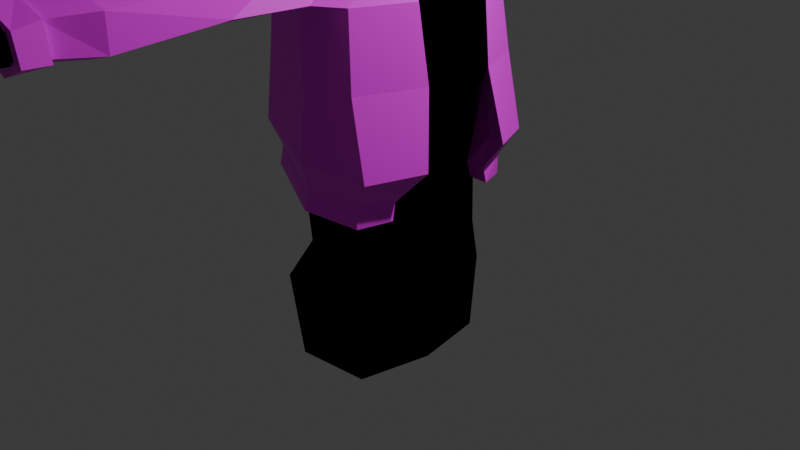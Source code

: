 # Source: Hana.blend  (saved by Blender 4.0.36; exported with 4.5.12 LTS)
import bpy
from mathutils import Matrix  # noqa: F401  (used for matrix-valued properties, if any)

bpy.ops.wm.read_factory_settings(use_empty=True)
scene = bpy.context.scene
scene.name = 'Scene'

# ---- collections
col_collection = bpy.data.collections.new('Collection'); scene.collection.children.link(col_collection)

# ---- images (referenced by path relative to the original .blend; pixels are not part of the script)
import os
ASSET_DIR = os.environ.get("B2B_ASSET_DIR", "")  # directory of the original .blend (textures are referenced by path, not embedded)
HERE = os.path.dirname(os.path.abspath(__file__))  # packed textures are extracted next to this script under _unpacked/

def load_image(name, relpath, width, height, colorspace="sRGB"):
    """Load a texture the original file referenced (path relative to the .blend, or extracted next to this script)."""
    p = next((c for c in (os.path.join(HERE, relpath), os.path.join(ASSET_DIR, relpath)) if relpath and os.path.exists(c)), "")
    if p:
        img = bpy.data.images.load(p, check_existing=True)
        img.name = name
    else:  # same state as the original file: an image datablock whose file is absent (Cycles renders it pink)
        img = bpy.data.images.new(name, width, height)
        img.source = "FILE"
        img.filepath = "//" + (relpath or name)
    img.colorspace_settings.name = colorspace
    return img
img_5_png = load_image('5.png', '5.png', 1024, 1024, 'sRGB')
img_girl_bridge_colors_png = load_image('girl_bridge_colors.png', 'girl_bridge_colors.png', 1024, 1024, 'sRGB')
img_girl_bridge_colors_png_001 = load_image('girl_bridge_colors.png.001', 'girl_bridge_colors.png', 1024, 1024, 'sRGB')

# ---- materials (node trees are filled in below, after node groups)
mat_skin = bpy.data.materials.new('Skin')
mat_skin.use_transparent_shadow = False
mat_cell_shade = bpy.data.materials.new('Cell Shade')
mat_cell_shade.use_backface_culling = True
mat_hair = bpy.data.materials.new('Hair')
mat_hair.use_transparent_shadow = False
mat_hair.diffuse_color = (0.01681, 0.009134, 0.008568, 1.0)
mat_hair.roughness = 1.0
mat_hair.specular_intensity = 0.0
mat_material_004 = bpy.data.materials.new('Material.004')
mat_material_004.use_transparent_shadow = False
mat_material_001 = bpy.data.materials.new('Material.001')
mat_material_001.alpha_threshold = 0.0
mat_material_001.use_transparent_shadow = False
mat_material_001.line_color = (0.0, 0.0, 0.0, 1.0)
mat_material_005 = bpy.data.materials.new('Material.005')
mat_material_005.alpha_threshold = 0.0
mat_material_005.use_transparent_shadow = False
mat_material_005.line_color = (0.0, 0.0, 0.0, 1.0)

# ---- material node trees
mat_skin.use_nodes = True; mat_skin.node_tree.nodes.clear()
_N = mat_skin.node_tree.nodes; _L = mat_skin.node_tree.links
n0 = _N.new('ShaderNodeOutputMaterial'); n0.name = 'Material Output'; n0.location = (300, 300)
n1 = _N.new('ShaderNodeShaderToRGB'); n1.name = 'Shader to RGB'; n1.location = (-226, 331)
n2 = _N.new('ShaderNodeBsdfDiffuse'); n2.name = 'Diffuse BSDF'; n2.location = (-423, 363)
n3 = _N.new('ShaderNodeValToRGB'); n3.name = 'Color Ramp'; n3.location = (-13, 360)
n3.color_ramp.interpolation = 'CONSTANT'
while len(n3.color_ramp.elements) > 1: n3.color_ramp.elements.remove(n3.color_ramp.elements[-1])
n3.color_ramp.elements[0].position = 0.0; n3.color_ramp.elements[0].color = (0.5328, 0.3638, 0.1776, 1.0)
_e = n3.color_ramp.elements.new(0.1864); _e.color = (0.7992, 0.5457, 0.2663, 1.0)
_L.new(n2.outputs[0], n1.inputs[0])
_L.new(n3.outputs[0], n0.inputs[0])
_L.new(n1.outputs[0], n3.inputs[0])
n0.is_active_output = True
mat_cell_shade.use_nodes = True; mat_cell_shade.node_tree.nodes.clear()
_N = mat_cell_shade.node_tree.nodes; _L = mat_cell_shade.node_tree.links
n0 = _N.new('ShaderNodeOutputMaterial'); n0.name = 'Material Output'; n0.location = (300, 300)
n0.target = 'CYCLES'
n1 = _N.new('ShaderNodeEmission'); n1.name = 'Emission'; n1.location = (10, 300)
n1.inputs[0].default_value = (0.0, 0.0, 0.0, 1.0)
n2 = _N.new('ShaderNodeOutputMaterial'); n2.name = 'Material Output.001'; n2.location = (0, 0)
n2.target = 'EEVEE'
n3 = _N.new('ShaderNodeMixShader'); n3.name = 'Mix Shader'; n3.location = (0, 0)
n3.label = 'Disable Shadow'
n3.hide = True
n4 = _N.new('ShaderNodeLightPath'); n4.name = 'Light Path'; n4.location = (0, 0)
n4.hide = True
n5 = _N.new('ShaderNodeBsdfTransparent'); n5.name = 'Transparent BSDF'; n5.location = (0, 0)
n5.hide = True
_L.new(n1.outputs[0], n0.inputs[0])
_L.new(n1.outputs[0], n3.inputs[1])
_L.new(n3.outputs[0], n2.inputs[0])
_L.new(n4.outputs[1], n3.inputs[0])
_L.new(n5.outputs[0], n3.inputs[2])
n0.is_active_output = True
mat_hair.use_nodes = True; mat_hair.node_tree.nodes.clear()
_N = mat_hair.node_tree.nodes; _L = mat_hair.node_tree.links
n0 = _N.new('ShaderNodeOutputMaterial'); n0.name = 'Material Output.001'; n0.location = (108, 269)
n1 = _N.new('ShaderNodeShaderToRGB'); n1.name = 'Shader to RGB'; n1.location = (-418, 300)
n2 = _N.new('ShaderNodeBsdfDiffuse'); n2.name = 'Diffuse BSDF'; n2.location = (-615, 332)
n3 = _N.new('ShaderNodeValToRGB'); n3.name = 'Color Ramp'; n3.location = (-205, 329)
n3.color_ramp.interpolation = 'CONSTANT'
while len(n3.color_ramp.elements) > 1: n3.color_ramp.elements.remove(n3.color_ramp.elements[-1])
n3.color_ramp.elements[0].position = 0.0; n3.color_ramp.elements[0].color = (0.01121, 0.006089, 0.005712, 1.0)
_e = n3.color_ramp.elements.new(0.2091); _e.color = (0.01681, 0.009134, 0.008568, 1.0)
_L.new(n2.outputs[0], n1.inputs[0])
_L.new(n3.outputs[0], n0.inputs[0])
_L.new(n1.outputs[0], n3.inputs[0])
n0.is_active_output = True
mat_material_004.use_nodes = True; mat_material_004.node_tree.nodes.clear()
_N = mat_material_004.node_tree.nodes; _L = mat_material_004.node_tree.links
n0 = _N.new('ShaderNodeBsdfPrincipled'); n0.name = 'Principled BSDF'; n0.location = (10, 300)
n0.inputs[3].default_value = 1.45
n1 = _N.new('ShaderNodeOutputMaterial'); n1.name = 'Material Output'; n1.location = (300, 300)
n2 = _N.new('ShaderNodeTexImage'); n2.name = 'Image Texture'; n2.location = (-180, 280)
n2.image = img_5_png
n2.projection = 'BOX'
n2.interpolation = 'Closest'
_L.new(n0.outputs[0], n1.inputs[0])
_L.new(n2.outputs[0], n0.inputs[0])
n1.is_active_output = True
mat_material_001.use_nodes = True; mat_material_001.node_tree.nodes.clear()
_N = mat_material_001.node_tree.nodes; _L = mat_material_001.node_tree.links
n0 = _N.new('ShaderNodeOutputMaterial'); n0.name = 'Material Output'; n0.location = (300, 300)
n1 = _N.new('ShaderNodeBsdfPrincipled'); n1.name = 'Principled BSDF'; n1.location = (10, 300)
n1.distribution = 'GGX'
n1.subsurface_method = 'BURLEY'
n1.inputs[2].default_value = 0.4
n1.inputs[3].default_value = 1.45
n1.inputs[27].default_value = (0.0, 0.0, 0.0, 1.0)
n1.inputs[28].default_value = 1.0
n2 = _N.new('ShaderNodeTexImage'); n2.name = 'Image Texture'; n2.location = (303, 65)
n2.image = img_girl_bridge_colors_png
_L.new(n2.outputs[0], n0.inputs[0])
n0.is_active_output = True
mat_material_005.use_nodes = True; mat_material_005.node_tree.nodes.clear()
_N = mat_material_005.node_tree.nodes; _L = mat_material_005.node_tree.links
n0 = _N.new('ShaderNodeOutputMaterial'); n0.name = 'Material Output'; n0.location = (300, 300)
n1 = _N.new('ShaderNodeBsdfPrincipled'); n1.name = 'Principled BSDF'; n1.location = (10, 300)
n1.distribution = 'GGX'
n1.subsurface_method = 'BURLEY'
n1.inputs[2].default_value = 0.4
n1.inputs[3].default_value = 1.45
n1.inputs[27].default_value = (0.0, 0.0, 0.0, 1.0)
n1.inputs[28].default_value = 1.0
n2 = _N.new('ShaderNodeTexImage'); n2.name = 'Image Texture'; n2.location = (303, 65)
n2.image = img_girl_bridge_colors_png_001
_L.new(n2.outputs[0], n0.inputs[0])
n0.is_active_output = True

# ---- world
world_world = bpy.data.worlds.new('World'); scene.world = world_world
world_world.use_nodes = True; world_world.node_tree.nodes.clear()
_N = world_world.node_tree.nodes; _L = world_world.node_tree.links
n0 = _N.new('ShaderNodeOutputWorld'); n0.name = 'World Output'; n0.location = (300, 300)
n1 = _N.new('ShaderNodeBackground'); n1.name = 'Background'; n1.location = (10, 300)
n1.inputs[0].default_value = (0.05088, 0.05088, 0.05088, 1.0)
_L.new(n1.outputs[0], n0.inputs[0])
n0.is_active_output = True
world_world.color = (0.05088, 0.05088, 0.05088)
world_world.use_sun_shadow = False
world_world.sun_shadow_jitter_overblur = 0.0

# ---- cameras
cam_camera = bpy.data.cameras.new('Camera')
cam_camera.clip_end = 100.0
cam_camera.ortho_scale = 7.314

# ---- lights
light_light = bpy.data.lights.new('Light', 'POINT')
light_light.transmission_factor = 0.0
light_light.use_soft_falloff = False
light_light.energy = 1000.0
light_light.shadow_soft_size = 0.1
light_light.shadow_maximum_resolution = 0.006
light_light.use_absolute_resolution = True

# ---- meshes
me_cube = bpy.data.meshes.new('Cube')
me_cube.from_pydata([(0.2642, -0.7652, 1.24), (0.3204, -0.8327, -0.6071), (-0.504, -0.8656, 1.191), (-0.6512, -0.9254, -0.5586), (-0.7149, 2.65e-05, -0.8056), (0.369, 2.65e-05, 1.205), (-0.4729, -0.007738, 1.156), (0.4252, 2.65e-05, -1.0), (0.5055, -0.9221, 1.719), (-0.6603, -0.8823, 1.83), (0.4227, 2.65e-05, 1.719), (-0.5843, 2.65e-05, 1.83), (0.03299, -0.8038, 2.729), (-0.5493, -0.8838, 2.911), (0.1126, 2.653e-05, 2.729), (-0.5493, 2.65e-05, 2.911), (-0.5493, 2.65e-05, -1.44), (-0.504, -0.8838, -1.44), (0.2874, -0.7911, -1.44), (0.4354, 2.65e-05, -1.44), (-0.4243, -0.7898, -0.1243), (0.3647, -0.6971, -0.1243), (0.4695, 2.65e-05, -0.1243), (-0.3932, 2.65e-05, -0.1243), (0.312, -0.3633, 1.224), (0.5196, -0.4738, 1.708), (0.1126, -0.3828, 2.729), (0.3981, -0.8768, 2.359), (-0.5873, -0.8831, 2.359), (-0.5493, 2.65e-05, 2.359), (0.3568, 2.65e-05, 2.359), (0.4052, -0.4283, 2.353), (-0.3621, -2.895, 2.503), (-0.3621, -2.91, 2.769), (-0.3621, -0.91, 2.416), (-0.3621, -1.004, 2.832), (0.07833, -2.895, 2.503), (0.07833, -2.91, 2.769), (0.07833, -0.91, 2.416), (0.04059, -1.064, 2.733), (-0.1419, -0.698, 2.624), (-0.1418, -3.083, 2.624), (-0.3108, -4.722, 2.522), (-0.3108, -4.722, 2.736), (-0.3379, -2.979, 2.497), (-0.3379, -2.979, 2.761), (0.02476, -4.722, 2.522), (0.02476, -4.722, 2.736), (0.05186, -2.979, 2.497), (0.05186, -2.979, 2.761), (-0.3447, -3.185, 2.45), (-0.3447, -3.185, 2.808), (0.0586, -3.185, 2.45), (0.0586, -3.185, 2.808), (-0.5493, -0.3376, 2.911), (-0.402, 0.227, 3.213), (-0.4838, 0.3211, 2.806), (-0.402, -0.09672, 3.213), (-0.4838, -0.3277, 2.806), (-0.04865, -0.2255, 2.706), (-0.04897, -0.161, 3.213), (-0.04865, 0.2189, 2.706), (-0.04897, 0.1544, 3.213)], [], [(6, 2, 9, 11), (21, 0, 2, 20), (3, 4, 16, 17), (22, 5, 24, 0, 21), (20, 2, 6, 23), (28, 27, 12, 13), (0, 24, 25, 8), (5, 6, 11, 10), (2, 0, 8, 9), (61, 62, 60, 59), (30, 29, 15, 14), (27, 31, 26, 12), (29, 28, 13, 54, 15), (16, 19, 18, 17), (4, 7, 19, 16), (7, 1, 18, 19), (1, 3, 17, 18), (7, 22, 21, 1), (1, 21, 20, 3), (26, 31, 30, 14), (25, 24, 5, 10), (31, 25, 10, 30), (11, 9, 28, 29), (8, 25, 31, 27), (10, 11, 29, 30), (9, 8, 27, 28), (4, 3, 20, 23), (32, 33, 35, 34), (34, 40, 38), (38, 39, 37, 36), (38, 40, 39), (34, 38, 36, 32), (39, 35, 33, 37), (41, 36, 37), (32, 36, 41), (37, 33, 41), (35, 40, 34), (33, 32, 41), (39, 40, 35), (50, 51, 45, 44), (44, 45, 49, 48), (52, 53, 47, 46), (46, 47, 43, 42), (50, 52, 46, 42), (53, 51, 43, 47), (49, 45, 51, 53), (44, 48, 52, 50), (48, 49, 53, 52), (42, 43, 51, 50), (59, 60, 57, 58), (26, 54, 13, 12), (56, 55, 62, 61), (58, 57, 55, 56), (54, 26, 14, 15), (56, 61, 59, 58), (62, 55, 57, 60)])
_uv = me_cube.uv_layers.new(name='UVMap')
_uv.uv.foreach_set('vector', [0.625, 0.125, 0.625, 0.0, 0.625, 0.0, 0.625, 0.125, 0.5, 0.75, 0.625, 0.75, 0.625, 1.0, 0.5, 1.0, 0.375, 0.0, 0.375, 0.125, 0.375, 0.125, 0.375, 0.0, 0.5, 0.625, 0.625, 0.625, 0.625, 0.693, 0.625, 0.75, 0.5, 0.75, 0.5, 0.0, 0.625, 0.0, 0.625, 0.125, 0.5, 0.125, 0.625, 1.0, 0.625, 0.75, 0.625, 0.75, 0.625, 1.0, 0.625, 0.75, 0.625, 0.693, 0.625, 0.6835, 0.625, 0.75, 0.0, 0.0, 0.0, 0.0, 0.0, 0.0, 0.0, 0.0, 0.625, 1.0, 0.625, 0.75, 0.625, 0.75, 0.625, 1.0, 0.375, 0.0, 0.625, 0.0, 0.625, 0.25, 0.375, 0.25, 0.0, 0.0, 0.0, 0.0, 0.0, 0.0, 0.0, 0.0, 0.625, 0.75, 0.625, 0.6841, 0.625, 0.6848, 0.625, 0.75, 0.625, 0.125, 0.625, 0.0, 0.625, 0.0, 0.625, 0.06828, 0.625, 0.125, 0.125, 0.625, 0.375, 0.625, 0.375, 0.75, 0.125, 0.75, 0.0, 0.0, 0.0, 0.0, 0.0, 0.0, 0.0, 0.0, 0.375, 0.625, 0.375, 0.75, 0.375, 0.75, 0.375, 0.625, 0.375, 0.75, 0.375, 1.0, 0.375, 1.0, 0.375, 0.75, 0.375, 0.625, 0.5, 0.625, 0.5, 0.75, 0.375, 0.75, 0.375, 0.75, 0.5, 0.75, 0.5, 1.0, 0.375, 1.0, 0.625, 0.6848, 0.625, 0.6841, 0.625, 0.625, 0.625, 0.625, 0.625, 0.6835, 0.625, 0.693, 0.625, 0.625, 0.625, 0.625, 0.625, 0.6841, 0.625, 0.6835, 0.625, 0.625, 0.625, 0.625, 0.625, 0.125, 0.625, 0.0, 0.625, 0.0, 0.625, 0.125, 0.625, 0.75, 0.625, 0.6835, 0.625, 0.6841, 0.625, 0.75, 0.0, 0.0, 0.0, 0.0, 0.0, 0.0, 0.0, 0.0, 0.625, 1.0, 0.625, 0.75, 0.625, 0.75, 0.625, 1.0, 0.375, 0.125, 0.375, 1.0, 0.5, 0.0, 0.5, 0.125, 0.375, 0.0, 0.625, 0.0, 0.625, 0.25, 0.375, 0.25, 0.125, 0.5, 0.5, 0.5, 0.375, 0.5, 0.375, 0.5, 0.625, 0.5, 0.625, 0.75, 0.375, 0.75, 0.375, 0.5, 0.5, 0.5, 0.625, 0.5, 0.125, 0.5, 0.375, 0.5, 0.375, 0.75, 0.125, 0.75, 0.625, 0.5, 0.875, 0.5, 0.875, 0.75, 0.625, 0.75, 0.4999, 0.75, 0.375, 0.75, 0.625, 0.75, 0.125, 0.75, 0.375, 0.75, 0.4999, 0.75, 0.625, 0.75, 0.875, 0.75, 0.4999, 0.75, 0.875, 0.5, 0.5, 0.5, 0.125, 0.5, 0.875, 0.75, 0.125, 0.75, 0.4999, 0.75, 0.625, 0.5, 0.5, 0.5, 0.875, 0.5, 0.375, 0.2205, 0.625, 0.2205, 0.625, 0.25, 0.375, 0.25, 0.375, 0.25, 0.625, 0.25, 0.625, 0.5, 0.375, 0.5, 0.375, 0.5295, 0.625, 0.5295, 0.625, 0.75, 0.375, 0.75, 0.375, 0.75, 0.625, 0.75, 0.625, 1.0, 0.375, 1.0, 0.125, 0.5295, 0.375, 0.5295, 0.375, 0.75, 0.125, 0.75, 0.625, 0.5295, 0.875, 0.5295, 0.875, 0.75, 0.625, 0.75, 0.625, 0.5, 0.875, 0.5, 0.875, 0.5295, 0.625, 0.5295, 0.125, 0.5, 0.375, 0.5, 0.375, 0.5295, 0.125, 0.5295, 0.375, 0.5, 0.625, 0.5, 0.625, 0.5295, 0.375, 0.5295, 0.375, 0.0, 0.625, 0.0, 0.625, 0.2205, 0.375, 0.2205, 0.375, 0.25, 0.625, 0.25, 0.625, 0.5, 0.375, 0.5, 0.625, 0.6848, 0.875, 0.6817, 0.875, 0.75, 0.625, 0.75, 0.375, 0.5, 0.625, 0.5, 0.625, 0.75, 0.375, 0.75, 0.375, 0.75, 0.625, 0.75, 0.625, 1.0, 0.375, 1.0, 0.875, 0.6817, 0.625, 0.6848, 0.625, 0.625, 0.0, 0.0, 0.125, 0.5, 0.375, 0.5, 0.375, 0.75, 0.125, 0.75, 0.625, 0.5, 0.875, 0.5, 0.875, 0.75, 0.625, 0.75])
me_cube.materials.append(mat_skin)
me_cube.materials.append(mat_cell_shade)
me_cube.use_mirror_vertex_groups = False
me_cube.update()
me_cube_003 = bpy.data.meshes.new('Cube.003')
me_cube_003.from_pydata([(-0.773, -0.5067, 4.024), (-0.7075, -0.4684, 4.155), (0.4584, -0.5067, 4.024), (0.4089, -0.4179, 4.155), (-0.773, 6.556e-05, 4.016), (-0.5961, 6.556e-05, 4.202), (0.4584, 6.556e-05, 4.016), (0.4089, 6.556e-05, 4.202), (-0.7428, -0.0002151, 2.524), (0.4089, -0.3524, 4.212), (-0.5961, -0.3524, 4.212), (0.4584, -0.213, 3.993), (-0.2737, -0.5067, 3.827), (-0.1191, -0.4684, 4.155), (-0.01894, 6.556e-05, 4.202), (-0.01894, 6.556e-05, 4.016), (-0.01894, -0.3524, 4.207), (-0.01894, -0.3547, 3.993), (0.09765, -0.5067, 4.024), (0.09765, 6.556e-05, 4.202), (0.09765, -0.3524, 4.212), (0.09765, -0.4179, 4.155), (0.09765, 6.556e-05, 4.016), (0.09765, -0.213, 3.993), (0.3144, -0.5067, 4.024), (0.3144, 6.556e-05, 4.202), (0.3144, -0.3524, 4.212), (0.3144, -0.4179, 4.155), (0.3144, 6.556e-05, 4.016), (0.3144, -0.213, 3.993), (-0.1191, 6.556e-05, 4.016), (-0.1191, -0.3547, 3.993), (-0.1191, -0.5067, 4.024), (-0.1191, 6.556e-05, 4.202), (-0.1191, -0.3524, 4.197), (0.2935, -0.48, 3.744), (0.4603, -0.5264, 3.672), (0.5178, -0.3791, 3.682), (0.351, -0.3327, 3.754), (0.3315, -0.2787, 3.246), (0.2558, -0.3943, 3.299), (0.3803, -0.4397, 3.322), (0.4847, -0.3664, 3.269), (-0.5961, -0.03233, 4.212), (0.4584, -0.03233, 4.024), (-0.357, -0.001749, 2.668), (0.4089, -0.03233, 4.212), (-0.01894, -0.03233, 4.024), (-0.01894, -0.03233, 4.212), (0.09765, -0.03233, 4.212), (0.09765, -0.03233, 4.024), (0.3144, -0.03233, 4.212), (0.3144, -0.03233, 4.024), (-0.1191, -0.03233, 4.024), (-0.1191, -0.03233, 4.212), (0.3488, -0.3645, 3.013), (0.2664, -0.4397, 3.055), (0.3647, -0.4633, 3.073), (0.4471, -0.4215, 3.031), (0.3235, -0.4921, 3.778), (0.1857, -0.3794, 3.778), (0.08862, -0.5084, 3.809), (0.2264, -0.6211, 3.809), (0.3025, -0.5107, 3.576), (0.1719, -0.4173, 3.576), (0.07983, -0.5243, 3.606), (0.2105, -0.6177, 3.606), (0.2327, -0.4711, 3.399), (0.09586, -0.4913, 3.399), (0.1158, -0.6033, 3.43), (0.2526, -0.5831, 3.43), (0.2372, -0.4968, 3.246), (0.1004, -0.517, 3.246), (0.1203, -0.6289, 3.276), (0.2571, -0.6087, 3.276), (-0.4525, -0.4684, 4.155), (-0.4525, 6.556e-05, 4.016), (-0.4525, -0.213, 3.993), (-0.4525, 6.556e-05, 4.202), (-0.4525, -0.3524, 4.212), (-0.4525, -0.03233, 4.024), (-0.4525, -0.03233, 4.212), (-0.09315, -0.5388, 2.49), (-0.6858, -0.5085, 2.539), (-0.8416, -0.5078, 3.325), (-0.5134, -0.5078, 3.52), (-0.4525, -0.001028, 3.316), (-0.1191, -0.5418, 3.802), (0.09765, -0.5418, 3.802), (0.09765, -0.304, 3.771), (-0.1191, -0.304, 3.771), (-0.1068, -0.5131, 3.646), (0.1089, -0.4965, 3.633), (0.08532, -0.2606, 3.593), (-0.1304, -0.2771, 3.606), (-0.08991, -0.5092, 3.438), (0.07392, -0.4967, 3.425), (0.056, -0.3175, 3.385), (-0.1078, -0.33, 3.398), (0.2636, -0.4768, 3.029), (0.1416, -0.464, 2.955), (0.1006, -0.5621, 3.017), (0.2226, -0.575, 3.091), (0.2275, -0.562, 2.85), (0.1963, -0.5587, 2.831), (0.1858, -0.5839, 2.847), (0.217, -0.5871, 2.866), (0.3467, -0.4224, 2.928), (0.2946, -0.4699, 2.955), (0.3568, -0.4849, 2.966), (0.4089, -0.4585, 2.94), (0.3461, -0.4329, 2.829), (0.3197, -0.4569, 2.842), (0.3511, -0.4645, 2.848), (0.3775, -0.4511, 2.835), (-0.08626, -0.4755, 3.196), (0.06912, -0.5234, 3.183), (0.09459, -0.42, 3.143), (-0.06079, -0.3721, 3.156), (0.03323, -0.5018, 3.004), (0.02976, -0.4199, 2.986), (-0.05656, -0.4277, 2.932), (-0.05308, -0.5096, 2.95), (0.07777, -0.4931, 2.869), (0.07591, -0.4495, 2.851), (0.02996, -0.4536, 2.797), (0.03182, -0.4972, 2.815), (-0.09522, -0.4282, 3.77), (-0.2266, -0.3856, 3.77), (-0.3019, -0.473, 3.801), (-0.1705, -0.5156, 3.801), (-0.1482, -0.4628, 3.558), (-0.2545, -0.4717, 3.602), (-0.2484, -0.5408, 3.603), (-0.1108, -0.5107, 3.56), (-0.2106, -0.3672, 3.493), (-0.2642, -0.4698, 3.456), (-0.1754, -0.5634, 3.461), (-0.08785, -0.4609, 3.498), (-0.1763, -0.3896, 3.328), (-0.2278, -0.45, 3.306), (-0.1556, -0.5051, 3.31), (-0.104, -0.4447, 3.331), (-0.07281, -0.5162, 3.104), (-0.08292, -0.4938, 3.097), (-0.1108, -0.5033, 3.098), (-0.1007, -0.5256, 3.105), (-0.8249, -0.08463, 4.03), (-0.8954, -0.08463, 4.221), (-0.8249, 0.07942, 4.03), (-0.8954, 0.07942, 4.221), (-0.7731, -0.08463, 3.993), (-0.6742, -0.08463, 4.166), (-0.7731, 0.07942, 3.993), (-0.6742, 0.07942, 4.166), (-0.9501, 0.1243, 3.881), (-0.9501, -0.1295, 3.881), (-1.104, -0.1295, 4.149), (-1.104, 0.1243, 4.149), (-1.049, 0.1021, 3.773), (-1.049, -0.1073, 3.773), (-1.277, -0.1073, 3.743), (-1.277, 0.1021, 3.743), (-1.057, 0.06625, 3.449), (-1.057, -0.07146, 3.449), (-1.207, -0.07146, 3.429), (-1.207, 0.06625, 3.429), (-1.089, 0.02726, 3.336), (-1.089, -0.03248, 3.336), (-1.154, -0.03248, 3.328), (-1.154, 0.02726, 3.328)], [(76, 4)], [(11, 9, 3, 2), (12, 75, 1, 0), (24, 29, 38, 35), (79, 10, 1, 75), (81, 43, 10, 79), (52, 44, 11, 29), (44, 46, 9, 11), (80, 47, 17, 77), (54, 48, 16, 34), (34, 16, 13), (77, 17, 12), (32, 13, 12), (24, 27, 21, 18), (26, 20, 21, 27), (51, 49, 20, 26), (53, 50, 23, 31), (23, 18, 88, 89), (46, 51, 26, 9), (9, 26, 27, 3), (2, 3, 27, 24), (50, 52, 29, 23), (24, 18, 61, 62), (31, 32, 130, 127), (47, 53, 31, 17), (18, 21, 13, 32), (20, 34, 13, 21), (49, 54, 34, 20), (35, 38, 42, 39), (2, 24, 35, 36), (11, 2, 36, 37), (29, 11, 37, 38), (39, 42, 58, 55), (37, 36, 40, 41), (38, 37, 41, 42), (36, 35, 39, 40), (19, 33, 54, 49), (15, 30, 53, 47), (22, 28, 52, 50), (7, 25, 51, 46), (30, 22, 50, 53), (25, 19, 49, 51), (33, 14, 48, 54), (76, 15, 47, 80), (6, 7, 46, 44), (28, 6, 44, 52), (78, 5, 43, 81), (57, 56, 108, 109), (41, 40, 56, 57), (42, 41, 57, 58), (40, 39, 55, 56), (60, 59, 63, 64), (23, 29, 59, 60), (18, 23, 60, 61), (29, 24, 62, 59), (66, 65, 69, 70), (59, 62, 66, 63), (61, 60, 64, 65), (62, 61, 65, 66), (68, 67, 71, 72), (64, 63, 67, 68), (63, 66, 70, 67), (65, 64, 68, 69), (74, 73, 101, 102), (67, 70, 74, 71), (69, 68, 72, 73), (70, 69, 73, 74), (14, 78, 81, 48), (48, 81, 79, 16), (16, 79, 75, 13), (12, 13, 75), (0, 1, 10, 43, 5, 4), (85, 84, 83, 82), (45, 82, 83, 8), (86, 85, 82, 45), (76, 12, 85, 86), (12, 0, 84, 85), (89, 88, 92, 93), (32, 31, 90, 87), (31, 23, 89, 90), (18, 32, 87, 88), (94, 93, 97, 98), (90, 89, 93, 94), (88, 87, 91, 92), (87, 90, 94, 91), (95, 98, 118, 115), (92, 91, 95, 96), (91, 94, 98, 95), (93, 92, 96, 97), (102, 101, 105, 106), (72, 71, 99, 100), (71, 74, 102, 99), (73, 72, 100, 101), (104, 103, 106, 105), (100, 99, 103, 104), (99, 102, 106, 103), (101, 100, 104, 105), (109, 108, 112, 113), (58, 57, 109, 110), (56, 55, 107, 108), (55, 58, 110, 107), (114, 113, 112, 111), (110, 109, 113, 114), (108, 107, 111, 112), (107, 110, 114, 111), (115, 118, 122, 119), (97, 96, 116, 117), (98, 97, 117, 118), (96, 95, 115, 116), (122, 121, 125, 126), (117, 116, 120, 121), (118, 117, 121, 122), (116, 115, 119, 120), (126, 125, 124, 123), (120, 119, 123, 124), (119, 122, 126, 123), (121, 120, 124, 125), (127, 130, 134, 131), (12, 17, 128, 129), (17, 31, 127, 128), (32, 12, 129, 130), (134, 133, 137, 138), (129, 128, 132, 133), (130, 129, 133, 134), (128, 127, 131, 132), (135, 138, 142, 139), (132, 131, 135, 136), (131, 134, 138, 135), (133, 132, 136, 137), (141, 140, 144, 145), (137, 136, 140, 141), (138, 137, 141, 142), (136, 135, 139, 140), (144, 143, 146, 145), (142, 141, 145, 146), (140, 139, 143, 144), (139, 142, 146, 143), (148, 150, 158, 157), (149, 150, 154, 153), (153, 154, 152, 151), (151, 152, 148, 147), (149, 153, 151, 147), (154, 150, 148, 152), (158, 155, 159, 162), (149, 147, 156, 155), (150, 149, 155, 158), (147, 148, 157, 156), (161, 162, 166, 165), (156, 157, 161, 160), (157, 158, 162, 161), (155, 156, 160, 159), (164, 165, 169, 168), (159, 160, 164, 163), (162, 159, 163, 166), (160, 161, 165, 164), (168, 169, 170, 167), (165, 166, 170, 169), (163, 164, 168, 167), (166, 163, 167, 170), (4, 8, 83, 84, 0)])
_uv = me_cube_003.uv_layers.new(name='UVMap')
_uv.uv.foreach_set('vector', [0.375, 0.7143, 0.625, 0.7143, 0.625, 0.75, 0.375, 0.75, 0.375, 0.9375, 0.625, 0.9375, 0.625, 1.0, 0.375, 1.0, 0.3438, 0.75, 0.3438, 0.7143, 0.3438, 0.7143, 0.3438, 0.75, 0.8125, 0.7143, 0.875, 0.7143, 0.875, 0.75, 0.8125, 0.75, 0.8125, 0.6307, 0.875, 0.6307, 0.875, 0.7143, 0.8125, 0.7143, 0.3438, 0.6307, 0.375, 0.6307, 0.375, 0.7143, 0.3438, 0.7143, 0.375, 0.6307, 0.625, 0.6307, 0.625, 0.7143, 0.375, 0.7143, 0.1875, 0.6307, 0.25, 0.6307, 0.25, 0.7143, 0.1875, 0.7143, 0.7188, 0.6307, 0.75, 0.6307, 0.75, 0.7143, 0.7188, 0.7143, 0.7188, 0.7143, 0.75, 0.7143, 0.7188, 0.75, 0.1875, 0.7143, 0.25, 0.7143, 0.1875, 0.75, 0.375, 0.8438, 0.625, 0.875, 0.375, 0.875, 0.375, 0.7812, 0.625, 0.7812, 0.625, 0.8125, 0.375, 0.8125, 0.6562, 0.7143, 0.6875, 0.7143, 0.6875, 0.75, 0.6562, 0.75, 0.6562, 0.6307, 0.6875, 0.6307, 0.6875, 0.7143, 0.6562, 0.7143, 0.2812, 0.6307, 0.3125, 0.6307, 0.3125, 0.7143, 0.2812, 0.7143, 0.3125, 0.7143, 0.3125, 0.75, 0.3125, 0.75, 0.3125, 0.7143, 0.625, 0.6307, 0.6562, 0.6307, 0.6562, 0.7143, 0.625, 0.7143, 0.625, 0.7143, 0.6562, 0.7143, 0.6562, 0.75, 0.625, 0.75, 0.375, 0.75, 0.625, 0.75, 0.625, 0.7812, 0.375, 0.7812, 0.3125, 0.6307, 0.3438, 0.6307, 0.3438, 0.7143, 0.3125, 0.7143, 0.375, 0.7812, 0.375, 0.8125, 0.375, 0.8125, 0.375, 0.7812, 0.2812, 0.7143, 0.2812, 0.75, 0.2812, 0.75, 0.2812, 0.7143, 0.25, 0.6307, 0.2812, 0.6307, 0.2812, 0.7143, 0.25, 0.7143, 0.375, 0.8125, 0.625, 0.8125, 0.625, 0.8438, 0.375, 0.8438, 0.6875, 0.7143, 0.7188, 0.7143, 0.7188, 0.75, 0.6875, 0.75, 0.6875, 0.6307, 0.7188, 0.6307, 0.7188, 0.7143, 0.6875, 0.7143, 0.3438, 0.75, 0.3438, 0.7143, 0.3438, 0.7143, 0.3438, 0.75, 0.375, 0.75, 0.375, 0.7812, 0.375, 0.7812, 0.375, 0.75, 0.375, 0.7143, 0.375, 0.75, 0.375, 0.75, 0.375, 0.7143, 0.3438, 0.7143, 0.375, 0.7143, 0.375, 0.7143, 0.3438, 0.7143, 0.3438, 0.75, 0.3438, 0.7143, 0.3438, 0.7143, 0.3438, 0.75, 0.375, 0.7143, 0.375, 0.75, 0.375, 0.75, 0.375, 0.7143, 0.3438, 0.7143, 0.375, 0.7143, 0.375, 0.7143, 0.3438, 0.7143, 0.375, 0.75, 0.375, 0.7812, 0.375, 0.7812, 0.375, 0.75, 0.6875, 0.625, 0.7188, 0.625, 0.7188, 0.6307, 0.6875, 0.6307, 0.25, 0.625, 0.2812, 0.625, 0.2812, 0.6307, 0.25, 0.6307, 0.3125, 0.625, 0.3438, 0.625, 0.3438, 0.6307, 0.3125, 0.6307, 0.625, 0.625, 0.6562, 0.625, 0.6562, 0.6307, 0.625, 0.6307, 0.2812, 0.625, 0.3125, 0.625, 0.3125, 0.6307, 0.2812, 0.6307, 0.6562, 0.625, 0.6875, 0.625, 0.6875, 0.6307, 0.6562, 0.6307, 0.7188, 0.625, 0.75, 0.625, 0.75, 0.6307, 0.7188, 0.6307, 0.1875, 0.625, 0.25, 0.625, 0.25, 0.6307, 0.1875, 0.6307, 0.375, 0.625, 0.625, 0.625, 0.625, 0.6307, 0.375, 0.6307, 0.3438, 0.625, 0.375, 0.625, 0.375, 0.6307, 0.3438, 0.6307, 0.8125, 0.625, 0.875, 0.625, 0.875, 0.6307, 0.8125, 0.6307, 0.375, 0.7143, 0.375, 0.75, 0.375, 0.75, 0.375, 0.7143, 0.375, 0.7143, 0.375, 0.75, 0.375, 0.75, 0.375, 0.7143, 0.3438, 0.7143, 0.375, 0.7143, 0.375, 0.7143, 0.3438, 0.7143, 0.375, 0.75, 0.375, 0.7812, 0.375, 0.7812, 0.375, 0.75, 0.3125, 0.7143, 0.3438, 0.7143, 0.3438, 0.7143, 0.3125, 0.7143, 0.3125, 0.7143, 0.3438, 0.7143, 0.3438, 0.7143, 0.3125, 0.7143, 0.3125, 0.75, 0.3125, 0.7143, 0.3125, 0.7143, 0.3125, 0.75, 0.3438, 0.7143, 0.3438, 0.75, 0.3438, 0.75, 0.3438, 0.7143, 0.375, 0.7812, 0.375, 0.8125, 0.375, 0.8125, 0.375, 0.7812, 0.3438, 0.7143, 0.3438, 0.75, 0.3438, 0.75, 0.3438, 0.7143, 0.3125, 0.75, 0.3125, 0.7143, 0.3125, 0.7143, 0.3125, 0.75, 0.375, 0.7812, 0.375, 0.8125, 0.375, 0.8125, 0.375, 0.7812, 0.3125, 0.7143, 0.3438, 0.7143, 0.3438, 0.7143, 0.3125, 0.7143, 0.3125, 0.7143, 0.3438, 0.7143, 0.3438, 0.7143, 0.3125, 0.7143, 0.3438, 0.7143, 0.3438, 0.75, 0.3438, 0.75, 0.3438, 0.7143, 0.3125, 0.75, 0.3125, 0.7143, 0.3125, 0.7143, 0.3125, 0.75, 0.375, 0.7812, 0.375, 0.8125, 0.375, 0.8125, 0.375, 0.7812, 0.3438, 0.7143, 0.3438, 0.75, 0.3438, 0.75, 0.3438, 0.7143, 0.3125, 0.75, 0.3125, 0.7143, 0.3125, 0.7143, 0.3125, 0.75, 0.375, 0.7812, 0.375, 0.8125, 0.375, 0.8125, 0.375, 0.7812, 0.75, 0.625, 0.8125, 0.625, 0.8125, 0.6307, 0.75, 0.6307, 0.75, 0.6307, 0.8125, 0.6307, 0.8125, 0.7143, 0.75, 0.7143, 0.75, 0.7143, 0.8125, 0.7143, 0.8125, 0.75, 0.75, 0.75, 0.375, 0.875, 0.625, 0.875, 0.625, 0.9375, 0.375, 1.0, 0.875, 0.75, 0.875, 0.7143, 0.875, 0.6307, 0.875, 0.625, 0.0, 0.0, 0.375, 0.9375, 0.375, 1.0, 0.375, 1.0, 0.375, 0.9375, 0.0, 0.0, 0.375, 0.9375, 0.375, 1.0, 0.0, 0.0, 0.0, 0.0, 0.0, 0.0, 0.0, 0.0, 0.0, 0.0, 0.0, 0.0, 0.0, 0.0, 0.0, 0.0, 0.0, 0.0, 0.375, 0.9375, 0.375, 1.0, 0.375, 1.0, 0.375, 0.9375, 0.3125, 0.7143, 0.3125, 0.75, 0.3125, 0.75, 0.3125, 0.7143, 0.2812, 0.75, 0.2812, 0.7143, 0.2812, 0.7143, 0.2812, 0.75, 0.2812, 0.7143, 0.3125, 0.7143, 0.3125, 0.7143, 0.2812, 0.7143, 0.375, 0.8125, 0.375, 0.8438, 0.375, 0.8438, 0.375, 0.8125, 0.2812, 0.7143, 0.3125, 0.7143, 0.3125, 0.7143, 0.2812, 0.7143, 0.2812, 0.7143, 0.3125, 0.7143, 0.3125, 0.7143, 0.2812, 0.7143, 0.375, 0.8125, 0.375, 0.8438, 0.375, 0.8438, 0.375, 0.8125, 0.2812, 0.75, 0.2812, 0.7143, 0.2812, 0.7143, 0.2812, 0.75, 0.2812, 0.75, 0.2812, 0.7143, 0.2812, 0.7143, 0.2812, 0.75, 0.375, 0.8125, 0.375, 0.8438, 0.375, 0.8438, 0.375, 0.8125, 0.2812, 0.75, 0.2812, 0.7143, 0.2812, 0.7143, 0.2812, 0.75, 0.3125, 0.7143, 0.3125, 0.75, 0.3125, 0.75, 0.3125, 0.7143, 0.375, 0.7812, 0.375, 0.8125, 0.375, 0.8125, 0.375, 0.7812, 0.3125, 0.7143, 0.3438, 0.7143, 0.3438, 0.7143, 0.3125, 0.7143, 0.3438, 0.7143, 0.3438, 0.75, 0.3438, 0.75, 0.3438, 0.7143, 0.3125, 0.75, 0.3125, 0.7143, 0.3125, 0.7143, 0.3125, 0.75, 0.3125, 0.7143, 0.3438, 0.7143, 0.3438, 0.75, 0.3125, 0.75, 0.3125, 0.7143, 0.3438, 0.7143, 0.3438, 0.7143, 0.3125, 0.7143, 0.3438, 0.7143, 0.3438, 0.75, 0.3438, 0.75, 0.3438, 0.7143, 0.3125, 0.75, 0.3125, 0.7143, 0.3125, 0.7143, 0.3125, 0.75, 0.375, 0.7143, 0.375, 0.75, 0.375, 0.75, 0.375, 0.7143, 0.3438, 0.7143, 0.375, 0.7143, 0.375, 0.7143, 0.3438, 0.7143, 0.375, 0.75, 0.375, 0.7812, 0.375, 0.7812, 0.375, 0.75, 0.3438, 0.75, 0.3438, 0.7143, 0.3438, 0.7143, 0.3438, 0.75, 0.3438, 0.7143, 0.375, 0.7143, 0.375, 0.75, 0.3438, 0.75, 0.3438, 0.7143, 0.375, 0.7143, 0.375, 0.7143, 0.3438, 0.7143, 0.375, 0.75, 0.375, 0.7812, 0.375, 0.7812, 0.375, 0.75, 0.3438, 0.75, 0.3438, 0.7143, 0.3438, 0.7143, 0.3438, 0.75, 0.2812, 0.75, 0.2812, 0.7143, 0.2812, 0.7143, 0.2812, 0.75, 0.3125, 0.7143, 0.3125, 0.75, 0.3125, 0.75, 0.3125, 0.7143, 0.2812, 0.7143, 0.3125, 0.7143, 0.3125, 0.7143, 0.2812, 0.7143, 0.375, 0.8125, 0.375, 0.8438, 0.375, 0.8438, 0.375, 0.8125, 0.2812, 0.7143, 0.3125, 0.7143, 0.3125, 0.7143, 0.2812, 0.7143, 0.3125, 0.7143, 0.3125, 0.75, 0.3125, 0.75, 0.3125, 0.7143, 0.2812, 0.7143, 0.3125, 0.7143, 0.3125, 0.7143, 0.2812, 0.7143, 0.375, 0.8125, 0.375, 0.8438, 0.375, 0.8438, 0.375, 0.8125, 0.2812, 0.7143, 0.3125, 0.7143, 0.3125, 0.75, 0.2812, 0.75, 0.375, 0.8125, 0.375, 0.8438, 0.375, 0.8438, 0.375, 0.8125, 0.2812, 0.75, 0.2812, 0.7143, 0.2812, 0.7143, 0.2812, 0.75, 0.3125, 0.7143, 0.3125, 0.75, 0.3125, 0.75, 0.3125, 0.7143, 0.2812, 0.7143, 0.2812, 0.75, 0.2812, 0.75, 0.2812, 0.7143, 0.25, 0.75, 0.25, 0.7143, 0.25, 0.7143, 0.25, 0.75, 0.25, 0.7143, 0.2812, 0.7143, 0.2812, 0.7143, 0.25, 0.7143, 0.375, 0.8438, 0.375, 0.875, 0.375, 0.875, 0.375, 0.8438, 0.375, 0.8438, 0.375, 0.875, 0.375, 0.875, 0.375, 0.8438, 0.25, 0.75, 0.25, 0.7143, 0.25, 0.7143, 0.25, 0.75, 0.375, 0.8438, 0.375, 0.875, 0.375, 0.875, 0.375, 0.8438, 0.25, 0.7143, 0.2812, 0.7143, 0.2812, 0.7143, 0.25, 0.7143, 0.2812, 0.7143, 0.2812, 0.75, 0.2812, 0.75, 0.2812, 0.7143, 0.25, 0.7143, 0.2812, 0.7143, 0.2812, 0.7143, 0.25, 0.7143, 0.2812, 0.7143, 0.2812, 0.75, 0.2812, 0.75, 0.2812, 0.7143, 0.25, 0.75, 0.25, 0.7143, 0.25, 0.7143, 0.25, 0.75, 0.25, 0.75, 0.25, 0.7143, 0.25, 0.7143, 0.25, 0.75, 0.25, 0.75, 0.25, 0.7143, 0.25, 0.7143, 0.25, 0.75, 0.375, 0.8438, 0.375, 0.875, 0.375, 0.875, 0.375, 0.8438, 0.25, 0.7143, 0.2812, 0.7143, 0.2812, 0.7143, 0.25, 0.7143, 0.25, 0.7143, 0.2812, 0.7143, 0.2812, 0.75, 0.25, 0.75, 0.375, 0.8438, 0.375, 0.875, 0.375, 0.875, 0.375, 0.8438, 0.25, 0.7143, 0.2812, 0.7143, 0.2812, 0.7143, 0.25, 0.7143, 0.2812, 0.7143, 0.2812, 0.75, 0.2812, 0.75, 0.2812, 0.7143, 0.875, 0.75, 0.875, 0.5, 0.875, 0.5, 0.875, 0.75, 0.375, 0.25, 0.625, 0.25, 0.625, 0.5, 0.375, 0.5, 0.375, 0.5, 0.625, 0.5, 0.625, 0.75, 0.375, 0.75, 0.375, 0.75, 0.625, 0.75, 0.625, 1.0, 0.375, 1.0, 0.125, 0.5, 0.375, 0.5, 0.375, 0.75, 0.125, 0.75, 0.625, 0.5, 0.875, 0.5, 0.875, 0.75, 0.625, 0.75, 0.625, 0.25, 0.375, 0.25, 0.375, 0.25, 0.625, 0.25, 0.125, 0.5, 0.125, 0.75, 0.125, 0.75, 0.125, 0.5, 0.625, 0.25, 0.375, 0.25, 0.375, 0.25, 0.625, 0.25, 0.375, 1.0, 0.625, 1.0, 0.625, 1.0, 0.375, 1.0, 0.875, 0.75, 0.875, 0.5, 0.875, 0.5, 0.875, 0.75, 0.375, 1.0, 0.625, 1.0, 0.625, 1.0, 0.375, 1.0, 0.875, 0.75, 0.875, 0.5, 0.875, 0.5, 0.875, 0.75, 0.125, 0.5, 0.125, 0.75, 0.125, 0.75, 0.125, 0.5, 0.375, 1.0, 0.625, 1.0, 0.625, 1.0, 0.375, 1.0, 0.125, 0.5, 0.125, 0.75, 0.125, 0.75, 0.125, 0.5, 0.625, 0.25, 0.375, 0.25, 0.375, 0.25, 0.625, 0.25, 0.375, 1.0, 0.625, 1.0, 0.625, 1.0, 0.375, 1.0, 0.375, 0.0, 0.625, 0.0, 0.625, 0.25, 0.375, 0.25, 0.875, 0.75, 0.875, 0.5, 0.875, 0.5, 0.875, 0.75, 0.125, 0.5, 0.125, 0.75, 0.125, 0.75, 0.125, 0.5, 0.625, 0.25, 0.375, 0.25, 0.375, 0.25, 0.625, 0.25, 0.0, 0.0, 0.0, 0.0, 0.375, 1.0, 0.375, 1.0, 0.375, 1.0])
me_cube_003.materials.append(mat_hair)
me_cube_003.materials.append(mat_cell_shade)
me_cube_003.use_mirror_vertex_groups = False
me_cube_003.update()
me_cube_004 = bpy.data.meshes.new('Cube.004')
me_cube_004.from_pydata([(-0.6906, -0.3471, 3.131), (-0.02425, -0.3757, 3.979), (0.04209, -0.3179, 3.131), (0.176, -0.3757, 4.029), (-0.6906, 0.0, 3.098), (0.3086, 0.0, 3.026), (0.2472, 0.0, 4.106), (-0.6906, -0.1152, 3.098), (0.2472, -0.2355, 4.075), (0.2427, -0.1639, 3.046), (-0.4822, -0.425, 3.602), (0.2339, -0.4, 3.602), (0.4132, 0.0, 3.468), (0.3175, -0.105, 3.468), (-0.2389, -0.425, 3.854), (0.2045, -0.425, 3.854), (0.2503, 0.0, 3.71), (0.2268, -0.1951, 3.706), (0.1392, -0.3684, 3.35), (0.3175, 0.0, 3.351), (0.3327, -0.1152, 3.35), (-0.63, -0.425, 3.35), (0.3435, -1.164e-10, 3.631), (0.3654, -0.05762, 3.468), (0.2999, -5.821e-11, 3.667), (0.3273, 0.0, 3.348)], [(25, 5), (19, 25)], [(17, 8, 3, 15), (15, 3, 1, 14), (7, 9, 2, 0), (4, 5, 9, 7), (16, 6, 8, 17), (19, 13, 20), (18, 11, 10, 21), (20, 13, 11, 18), (23, 24, 16, 13), (11, 15, 14, 10), (13, 17, 15, 11), (9, 20, 18, 2), (2, 18, 21, 0), (9, 5, 19, 20), (12, 22, 24, 23), (13, 16, 17), (13, 19, 12, 23)])
_uv = me_cube_004.uv_layers.new(name='UVMap')
_uv.uv.foreach_set('vector', [0.5625, 0.6875, 0.625, 0.6875, 0.625, 0.75, 0.5625, 0.75, 0.5625, 0.75, 0.625, 0.75, 0.625, 1.0, 0.5625, 1.0, 0.125, 0.6875, 0.375, 0.6875, 0.375, 0.75, 0.125, 0.75, 0.125, 0.625, 0.375, 0.625, 0.375, 0.6875, 0.125, 0.6875, 0.5625, 0.625, 0.625, 0.625, 0.625, 0.6875, 0.5625, 0.6875, 0.4375, 0.625, 0.5, 0.6875, 0.4375, 0.6875, 0.4375, 0.75, 0.5, 0.75, 0.5, 1.0, 0.4375, 1.0, 0.4375, 0.6875, 0.5, 0.6875, 0.5, 0.75, 0.4375, 0.75, 0.5, 0.6562, 0.5469, 0.625, 0.5625, 0.625, 0.5, 0.6875, 0.5, 0.75, 0.5625, 0.75, 0.5625, 1.0, 0.5, 1.0, 0.5, 0.6875, 0.5625, 0.6875, 0.5625, 0.75, 0.5, 0.75, 0.375, 0.6875, 0.4375, 0.6875, 0.4375, 0.75, 0.375, 0.75, 0.375, 0.75, 0.4375, 0.75, 0.4375, 1.0, 0.375, 1.0, 0.375, 0.6875, 0.375, 0.625, 0.4375, 0.625, 0.4375, 0.6875, 0.5, 0.625, 0.5312, 0.625, 0.5469, 0.625, 0.5, 0.6562, 0.5, 0.6875, 0.5625, 0.625, 0.5625, 0.6875, 0.5, 0.6875, 0.4375, 0.625, 0.5, 0.625, 0.5, 0.6562])
me_cube_004.materials.append(mat_skin)
me_cube_004.materials.append(mat_cell_shade)
me_cube_004.use_mirror_vertex_groups = False
me_cube_004.update()
me_cube_001 = bpy.data.meshes.new('Cube.001')
me_cube_001.from_pydata([(0.0, 0.3153, 1.552), (1.031, -0.6486, 0.8897), (0.657, -0.01773, 2.869), (0.9048, 0.8977, 1.078), (0.623, 0.5882, 2.983), (0.0, 1.047, 1.093), (0.0, 0.6331, 2.886), (0.4987, -0.911, 0.9368), (0.2665, -0.2496, 2.91), (1.208, 0.02543, 0.9563), (0.702, 0.3092, 2.948), (0.9919, 0.6047, 2.435), (0.9587, 0.7521, 1.619), (0.9523, -0.3861, 2.426), (1.014, -0.4766, 1.674), (0.4156, -0.688, 2.445), (0.3839, -0.7909, 1.695), (0.0, 0.705, 2.448), (0.0, 0.8098, 1.612), (1.08, 0.1319, 2.291), (1.12, 0.05505, 1.611), (1.267, -0.04314, 2.824), (1.15, 0.1188, 2.378), (1.942, 0.4532, 2.467), (1.967, 0.4532, 2.772), (1.985, 0.1677, 2.87), (1.967, -0.1178, 2.772), (1.942, -0.1178, 2.467), (1.925, 0.1043, 2.384), (3.532, 0.4518, 2.726), (3.556, 0.1845, 2.876), (3.558, -0.1107, 2.784), (3.531, -0.1085, 2.488), (3.504, 0.1769, 2.389), (3.507, 0.442, 2.534), (1.267, 0.5124, 2.843), (1.164, 0.5358, 2.453), (1.328, 0.234, 2.934), (1.179, -0.1603, 2.445), (3.504, 0.5397, 2.492), (3.538, 0.5507, 2.758), (3.564, 0.199, 2.918), (3.564, -0.1819, 2.804), (3.532, -0.1804, 2.464), (3.502, 0.19, 2.341), (3.758, 0.4757, 2.479), (3.79, 0.4711, 2.742), (3.825, 0.1591, 2.914), (3.815, -0.1995, 2.775), (3.784, -0.204, 2.486), (3.763, 0.15, 2.337), (0.9558, -0.448, 0.3632), (0.7973, 0.8797, 0.5745), (0.0, 1.02, 0.5716), (0.6343, -0.5906, 0.3974), (1.14, 0.07568, 0.4387), (0.7936, 0.8214, 0.7936), (0.0, 0.998, 0.7678), (0.5947, -0.5772, 0.5709), (0.9561, -0.4495, 0.5734), (1.107, 0.04859, 0.6492), (0.5263, -0.6987, 0.9375), (0.2973, -0.0254, 2.941), (0.7299, -0.3952, 2.413), (0.7152, -0.5066, 1.706), (3.77, 0.1483, 2.418), (3.786, -0.1075, 2.525), (3.808, -0.1042, 2.734), (3.815, 0.1548, 2.834), (3.789, 0.3867, 2.728), (3.766, 0.3835, 2.52), (0.6279, -0.3783, 0.3981), (0.5883, -0.3649, 0.5717), (0.9028, -0.2945, 0.3923), (0.7815, 0.7226, 0.5542), (0.0, 0.8311, 0.5489), (1.044, 0.1067, 0.4502), (0.8539, -0.1909, 1.648), (0.7152, 0.1248, 1.59), (3.084, 0.5496, 2.497), (3.115, 0.5181, 2.772), (3.132, 0.1452, 2.919), (3.119, -0.2406, 2.791), (3.087, -0.1845, 2.431), (3.07, 0.1978, 2.311)], [], [(17, 6, 4, 11), (10, 2, 21, 37), (13, 2, 8, 15), (4, 10, 37, 35), (12, 11, 19, 20), (3, 12, 20, 9), (14, 13, 15, 16), (1, 14, 16, 7), (20, 19, 13, 14), (9, 20, 14, 1), (18, 17, 11, 12), (13, 19, 22, 38), (2, 13, 38, 21), (19, 11, 36, 22), (11, 4, 35, 36), (27, 26, 21, 38), (25, 24, 35, 37), (28, 27, 38, 22), (24, 23, 36, 35), (26, 25, 37, 21), (23, 28, 22, 36), (5, 18, 12, 3), (32, 33, 44, 43), (34, 29, 40, 39), (31, 32, 43, 42), (40, 41, 47, 46), (43, 44, 50, 49), (41, 42, 48, 47), (39, 40, 46, 45), (44, 39, 45, 50), (42, 43, 49, 48), (58, 7, 61, 72), (29, 30, 41, 40), (33, 34, 39, 44), (30, 31, 42, 41), (16, 15, 63, 64), (57, 56, 52, 53), (59, 58, 54, 51), (56, 60, 55, 52), (60, 59, 51, 55), (9, 1, 59, 60), (3, 9, 60, 56), (1, 7, 58, 59), (5, 3, 56, 57), (54, 58, 72, 71), (45, 46, 69, 70), (7, 16, 64, 61), (47, 48, 67, 68), (49, 50, 65, 66), (46, 47, 68, 69), (48, 49, 66, 67), (50, 45, 70, 65), (15, 8, 62, 63), (55, 51, 73, 76), (51, 54, 71, 73), (53, 52, 74, 75), (52, 55, 76, 74), (75, 74, 0), (76, 73, 77, 78), (74, 76, 78, 0), (73, 71, 64, 77), (64, 72, 61), (34, 79, 80, 29), (29, 80, 81, 30), (30, 81, 82, 31), (31, 82, 83, 32), (32, 83, 84, 33), (33, 84, 79, 34), (6, 62, 8, 2, 10, 4), (27, 83, 82, 26), (28, 84, 83, 27), (26, 82, 81, 25), (25, 81, 80, 24), (24, 80, 79, 23), (23, 79, 84, 28)])
_uv = me_cube_001.uv_layers.new(name='UVMap')
_uv.uv.foreach_set('vector', [0.8477, 0.9005, 0.8477, 0.9348, 0.8477, 0.9322, 0.8477, 0.8994, 0.8477, 0.9396, 0.8477, 0.9334, 0.8477, 0.9235, 0.8477, 0.9313, 0.8477, 0.8987, 0.8477, 0.9334, 0.8477, 0.9337, 0.8477, 0.8988, 0.8477, 0.9322, 0.8477, 0.9396, 0.8477, 0.9313, 0.8477, 0.9235, 0.8477, 0.8386, 0.8477, 0.8901, 0.8477, 0.881, 0.8477, 0.8381, 0.8477, 0.8048, 0.8477, 0.8386, 0.8477, 0.8381, 0.8477, 0.7996, 0.8477, 0.8421, 0.8477, 0.8896, 0.8477, 0.8896, 0.8477, 0.8434, 0.8477, 0.794, 0.8477, 0.8421, 0.8477, 0.8434, 0.8477, 0.7928, 0.8477, 0.8381, 0.8477, 0.881, 0.8477, 0.8896, 0.8477, 0.8421, 0.8477, 0.7996, 0.8477, 0.8381, 0.8477, 0.8421, 0.8477, 0.794, 0.8477, 0.8349, 0.8477, 0.9005, 0.8477, 0.8994, 0.8477, 0.8354, 0.8477, 0.8987, 0.8477, 0.8881, 0.8477, 0.8921, 0.8477, 0.8968, 0.8477, 0.9334, 0.8477, 0.8987, 0.8477, 0.8968, 0.8477, 0.9235, 0.8477, 0.8881, 0.8477, 0.8994, 0.8477, 0.8974, 0.8477, 0.8921, 0.8477, 0.8994, 0.8477, 0.9322, 0.8477, 0.9235, 0.8477, 0.8974, 0.8477, 0.8918, 0.8477, 0.9059, 0.8477, 0.9235, 0.8477, 0.8968, 0.8477, 0.91, 0.8477, 0.9059, 0.8477, 0.9235, 0.8477, 0.9313, 0.8477, 0.8884, 0.8477, 0.8918, 0.8477, 0.8968, 0.8477, 0.8921, 0.8477, 0.9059, 0.8477, 0.8918, 0.8477, 0.8974, 0.8477, 0.9235, 0.8477, 0.9059, 0.8477, 0.91, 0.8477, 0.9313, 0.8477, 0.9235, 0.8477, 0.8918, 0.8477, 0.8884, 0.8477, 0.8921, 0.8477, 0.8974, 0.8477, 0.7942, 0.8477, 0.8349, 0.8477, 0.8354, 0.8477, 0.7934, 0.2161, 0.7648, 0.2161, 0.763, 0.2161, 0.7627, 0.2161, 0.7652, 0.2161, 0.7612, 0.2161, 0.7612, 0.2161, 0.7602, 0.2161, 0.7602, 0.2161, 0.7648, 0.2161, 0.7648, 0.2161, 0.7652, 0.2161, 0.7652, 0.8077, 0.9758, 0.8077, 0.9805, 0.8077, 0.9503, 0.8077, 0.9471, 0.8077, 0.9852, 0.8077, 0.9805, 0.8077, 0.9503, 0.8077, 0.9558, 0.8077, 0.9805, 0.8077, 0.9852, 0.8077, 0.9558, 0.8077, 0.9503, 0.8077, 0.9758, 0.8077, 0.9758, 0.8077, 0.9471, 0.8077, 0.9471, 0.8077, 0.9805, 0.8077, 0.9758, 0.8077, 0.9471, 0.8077, 0.9503, 0.8077, 0.9852, 0.8077, 0.9852, 0.8077, 0.9558, 0.8077, 0.9558, 0.8953, 0.7338, 0.8953, 0.7413, 0.8953, 0.7413, 0.8953, 0.7338, 0.2161, 0.7612, 0.2161, 0.763, 0.2161, 0.7627, 0.2161, 0.7602, 0.2161, 0.763, 0.2161, 0.7612, 0.2161, 0.7602, 0.2161, 0.7627, 0.2161, 0.763, 0.2161, 0.7648, 0.2161, 0.7652, 0.2161, 0.7627, 0.8953, 0.7583, 0.8953, 0.7742, 0.8953, 0.7735, 0.8953, 0.7585, 0.8262, 0.9665, 0.8262, 0.9677, 0.8262, 0.954, 0.8262, 0.9541, 0.8262, 0.9552, 0.8262, 0.9521, 0.8262, 0.9416, 0.8262, 0.9421, 0.8262, 0.9677, 0.8262, 0.9612, 0.8262, 0.9483, 0.8262, 0.954, 0.8262, 0.9612, 0.8262, 0.9552, 0.8262, 0.9421, 0.8262, 0.9483, 0.8477, 0.787, 0.8477, 0.78, 0.8477, 0.7547, 0.8477, 0.7621, 0.8477, 0.7934, 0.8477, 0.787, 0.8477, 0.7621, 0.8477, 0.7702, 0.8477, 0.78, 0.8477, 0.7786, 0.8477, 0.7508, 0.8477, 0.7547, 0.8477, 0.7942, 0.8477, 0.7934, 0.8477, 0.7702, 0.8477, 0.7687, 0.8262, 0.9416, 0.8262, 0.9521, 0.8262, 0.9521, 0.8262, 0.9416, 0.8077, 0.9471, 0.8077, 0.9471, 0.8077, 0.9471, 0.8077, 0.9471, 0.8953, 0.7413, 0.8953, 0.7583, 0.8953, 0.7585, 0.8953, 0.7413, 0.8077, 0.9503, 0.8077, 0.9558, 0.8077, 0.9558, 0.8077, 0.9503, 0.8077, 0.9558, 0.8077, 0.9503, 0.8077, 0.9503, 0.8077, 0.9558, 0.8077, 0.9471, 0.8077, 0.9503, 0.8077, 0.9503, 0.8077, 0.9471, 0.8077, 0.9558, 0.8077, 0.9558, 0.8077, 0.9558, 0.8077, 0.9558, 0.8077, 0.9503, 0.8077, 0.9471, 0.8077, 0.9471, 0.8077, 0.9503, 0.8953, 0.7742, 0.8953, 0.7841, 0.8953, 0.7847, 0.8953, 0.7735, 0.8247, 0.8724, 0.8247, 0.8661, 0.8247, 0.8661, 0.8247, 0.8724, 0.8247, 0.8661, 0.8247, 0.8656, 0.8247, 0.8656, 0.8247, 0.8661, 0.8247, 0.8782, 0.8247, 0.8781, 0.8247, 0.8781, 0.8247, 0.8782, 0.8247, 0.8781, 0.8247, 0.8724, 0.8247, 0.8724, 0.8247, 0.8781, 0.8953, 0.734, 0.8953, 0.734, 0.8953, 0.7553, 0.8953, 0.7325, 0.8953, 0.7309, 0.8953, 0.7573, 0.8953, 0.7561, 0.8953, 0.734, 0.8953, 0.7325, 0.8953, 0.7561, 0.8953, 0.7553, 0.8953, 0.7309, 0.8953, 0.7303, 0.8953, 0.7585, 0.8953, 0.7573, 0.8953, 0.7585, 0.8953, 0.7338, 0.8953, 0.7413, 0.8477, 0.777, 0.8477, 0.7938, 0.8477, 0.7938, 0.8477, 0.777, 0.8477, 0.777, 0.8477, 0.7938, 0.8477, 0.7945, 0.8477, 0.7792, 0.8477, 0.7792, 0.8477, 0.7945, 0.8477, 0.7952, 0.8477, 0.7814, 0.8477, 0.7814, 0.8477, 0.7952, 0.8477, 0.7952, 0.8477, 0.7814, 0.8477, 0.7814, 0.8477, 0.7952, 0.8477, 0.7945, 0.8477, 0.7792, 0.8477, 0.7792, 0.8477, 0.7945, 0.8477, 0.7938, 0.8477, 0.777, 0.8477, 0.9348, 0.8953, 0.7847, 0.8953, 0.7841, 0.8477, 0.9334, 0.8477, 0.9396, 0.8477, 0.9322, 0.8477, 0.8918, 0.8477, 0.7952, 0.8477, 0.7952, 0.8477, 0.9059, 0.8477, 0.8884, 0.8477, 0.7945, 0.8477, 0.7952, 0.8477, 0.8918, 0.8477, 0.9059, 0.8477, 0.7952, 0.8477, 0.7945, 0.8477, 0.91, 0.8477, 0.91, 0.8477, 0.7945, 0.8477, 0.7938, 0.8477, 0.9059, 0.8477, 0.9059, 0.8477, 0.7938, 0.8477, 0.7938, 0.8477, 0.8918, 0.8477, 0.8918, 0.8477, 0.7938, 0.8477, 0.7945, 0.8477, 0.8884])
me_cube_001.materials.append(mat_material_004)
me_cube_001.use_remesh_fix_poles = True
me_cube_001.use_remesh_preserve_attributes = False
me_cube_001.use_mirror_vertex_groups = False
me_cube_001.update()
me_cube_002 = bpy.data.meshes.new('Cube.002')
me_cube_002.from_pydata([(0.2965, 0.2842, 3.086), (0.2555, 0.2823, 3.105), (0.657, -0.01773, 2.869), (0.623, 0.577, 2.854), (0.0, 0.6331, 2.886), (0.2665, -0.2496, 2.91), (0.702, 0.3092, 2.948), (0.0, 0.3284, 3.177), (0.09846, 0.2751, 3.177), (0.264, 0.03853, 3.115), (0.0, 0.7783, 3.509), (0.2885, 0.7303, 3.454), (0.6259, 0.1, 3.141), (0.0, 1.03, 3.203), (0.4158, 1.062, 3.208), (0.4619, 0.4915, 3.388), (0.0, 1.074, 2.871), (0.4071, 1.092, 2.91), (0.0, 0.8507, 2.639), (0.7673, 0.6572, 2.968), (0.6257, -0.09225, 2.994), (0.801, 0.6272, 3.166), (0.8009, 0.1263, 3.076), (0.4494, 0.8073, 2.708), (0.2973, -0.0254, 2.941), (0.2555, 0.09339, 3.078)], [], [(24, 0, 1, 25), (5, 2, 9), (9, 8, 15, 12), (5, 12, 20), (8, 7, 10, 11), (19, 17, 23, 3), (11, 10, 13, 14), (14, 13, 16, 17), (17, 16, 18, 23), (11, 15, 21), (12, 20, 22), (21, 14, 11), (14, 17, 19, 21), (21, 22, 6, 19), (22, 20, 2, 6), (5, 20, 2), (23, 18, 4, 3), (3, 19, 6), (15, 8, 11), (21, 15, 12, 22), (12, 5, 9), (9, 5, 24, 25), (9, 25, 8)])
_uv = me_cube_002.uv_layers.new(name='UVMap')
_uv.uv.foreach_set('vector', [0.7218, 0.6569, 0.7218, 0.678, 0.7218, 0.6807, 0.7218, 0.6768, 0.8477, 0.9337, 0.8477, 0.9334, 0.8477, 0.9527, 0.8953, 0.7884, 0.8953, 0.7897, 0.8953, 0.7942, 0.8953, 0.789, 0.8812, 0.8187, 0.8812, 0.8908, 0.8812, 0.8513, 0.8953, 0.7897, 0.8953, 0.7897, 0.8953, 0.7968, 0.8953, 0.7956, 0.8812, 0.8444, 0.8812, 0.8289, 0.8812, 0.7747, 0.8812, 0.8138, 0.8812, 0.9747, 0.8812, 0.9895, 0.8812, 0.9074, 0.8812, 0.9087, 0.8812, 0.9087, 0.8812, 0.9074, 0.8812, 0.8183, 0.8812, 0.8289, 0.8812, 0.8289, 0.8812, 0.8183, 0.8812, 0.7562, 0.8812, 0.7747, 0.8812, 0.9747, 0.8812, 0.9571, 0.8812, 0.8976, 0.8812, 0.8908, 0.8812, 0.8513, 0.8812, 0.8733, 0.8812, 0.8976, 0.8812, 0.9087, 0.8812, 0.9747, 0.8812, 0.9087, 0.8812, 0.8289, 0.8812, 0.8444, 0.8812, 0.8976, 0.8812, 0.8976, 0.8812, 0.8733, 0.8812, 0.839, 0.8812, 0.8444, 0.8812, 0.8733, 0.8812, 0.8513, 0.8812, 0.8179, 0.8812, 0.839, 0.8812, 0.8187, 0.8812, 0.8513, 0.8812, 0.8179, 0.8223, 0.8036, 0.8223, 0.7981, 0.8223, 0.8179, 0.8223, 0.8153, 0.8812, 0.8138, 0.8812, 0.8444, 0.8812, 0.839, 0.8953, 0.7942, 0.8953, 0.7897, 0.8953, 0.7956, 0.8812, 0.8976, 0.8812, 0.9571, 0.8812, 0.8908, 0.8812, 0.8733, 0.8953, 0.789, 0.8953, 0.7841, 0.8953, 0.7884, 0.8953, 0.7884, 0.8953, 0.7841, 0.8953, 0.7847, 0.8953, 0.7876, 0.8953, 0.7884, 0.8953, 0.7876, 0.8953, 0.7897])
me_cube_002.materials.append(mat_material_001)
me_cube_002.use_remesh_fix_poles = True
me_cube_002.use_remesh_preserve_attributes = False
me_cube_002.use_mirror_vertex_groups = False
me_cube_002.update()
me_cube_005 = bpy.data.meshes.new('Cube.005')
me_cube_005.from_pydata([(0.06712, 0.6384, 2.062), (0.0, 0.6453, 1.762), (0.05911, 0.6382, 2.066), (0.16, 0.4995, 1.637), (0.1376, 0.5937, 2.02), (0.1401, 0.7292, 1.671), (0.1309, 0.6818, 2.017), (0.0, 0.7708, 1.673), (0.0, 0.6998, 2.023), (0.06088, 0.4628, 1.634), (0.06125, 0.5593, 2.028), (0.1967, 0.5986, 1.655), (0.1463, 0.6421, 2.035), (0.1188, 0.6859, 1.935), (0.1123, 0.7078, 1.775), (0.1111, 0.5578, 1.933), (0.1232, 0.5256, 1.786), (0.05932, 0.4943, 1.937), (0.05312, 0.4791, 1.79), (0.0, 0.7121, 1.937), (0.0, 0.7301, 1.774), (0.1361, 0.6158, 1.907), (0.1439, 0.6045, 1.774), (0.1726, 0.6035, 1.995), (0.1497, 0.625, 1.917), (0.1708, 0.6708, 1.916), (0.2054, 0.6708, 1.951), (0.218, 0.6359, 1.961), (0.2054, 0.6009, 1.951), (0.1708, 0.6009, 1.916), (0.1598, 0.6281, 1.907), (0.2637, 0.7232, 1.736), (0.3477, 0.668, 1.761), (0.3197, 0.6128, 1.753), (0.2637, 0.6128, 1.736), (0.2357, 0.668, 1.728), (0.3432, 0.693, 1.695), (0.3646, 0.6519, 1.707), (0.3401, 0.6109, 1.706), (0.2941, 0.6109, 1.692), (0.2727, 0.6519, 1.68), (0.2973, 0.693, 1.681), (0.1726, 0.6728, 1.995), (0.1525, 0.6806, 1.93), (0.1845, 0.6404, 2.014), (0.1553, 0.5878, 1.928), (0.0, 0.6475, 2.08), (0.02842, 0.6371, 2.08), (0.06076, 0.602, 2.068), (0.2906, 0.7074, 1.676), (0.3505, 0.7074, 1.694), (0.3727, 0.6539, 1.709), (0.3434, 0.6003, 1.708), (0.2891, 0.6003, 1.692), (0.2641, 0.6539, 1.676), (0.3113, 0.6903, 1.634), (0.3655, 0.6903, 1.65), (0.3912, 0.6425, 1.663), (0.3615, 0.5901, 1.663), (0.3072, 0.5901, 1.647), (0.2827, 0.6425, 1.63), (0.1601, 0.5292, 1.533), (0.132, 0.7268, 1.57), (0.0, 0.7662, 1.571), (0.09615, 0.5096, 1.532), (0.197, 0.6061, 1.553), (0.1253, 0.7183, 1.613), (0.0, 0.7624, 1.609), (0.08416, 0.5118, 1.564), (0.1548, 0.5291, 1.574), (0.1851, 0.6023, 1.593), (0.0, 0.7247, 2.145), (0.06555, 0.7046, 2.134), (0.1315, 0.6111, 2.073), (0.0, 0.7679, 2.085), (0.09042, 0.7538, 2.086), (0.09942, 0.6692, 2.121), (0.0, 0.7755, 2.02), (0.08873, 0.7582, 2.028), (0.0, 0.7371, 1.975), (0.1591, 0.6937, 2.039), (0.1314, 0.5826, 2.044), (0.1657, 0.6893, 2.078), (0.1657, 0.615, 2.06), (0.097, 0.716, 1.988), (0.06088, 0.4943, 1.634), (0.06727, 0.5925, 2.034), (0.0676, 0.5377, 1.93), (0.06474, 0.5212, 1.792), (0.2976, 0.642, 1.635), (0.3154, 0.6042, 1.647), (0.3546, 0.6042, 1.659), (0.3761, 0.642, 1.659), (0.3575, 0.6766, 1.649), (0.3183, 0.6766, 1.638), (0.09615, 0.5411, 1.532), (0.08416, 0.5433, 1.564), (0.15, 0.5523, 1.538), (0.1285, 0.7036, 1.566), (0.0, 0.7338, 1.566), (0.1783, 0.6111, 1.552), (0.09184, 0.568, 1.781), (0.06474, 0.6148, 1.77), (0.05911, 0.6101, 2.06), (0.2558, 0.7192, 1.752), (0.3093, 0.7192, 1.77), (0.3358, 0.6655, 1.779), (0.3093, 0.6119, 1.77), (0.2558, 0.6119, 1.752), (0.2293, 0.665, 1.743), (0.2747, 0.7133, 1.718), (0.3274, 0.7133, 1.734), (0.3533, 0.6627, 1.744), (0.3264, 0.6121, 1.737), (0.2737, 0.6121, 1.722), (0.2479, 0.6627, 1.712)], [], [(86, 0, 2, 103), (19, 8, 6, 13), (12, 4, 23, 44), (15, 4, 10, 17), (6, 12, 44, 42), (14, 13, 21, 22), (5, 14, 22, 11), (16, 15, 17, 18), (3, 16, 18, 9), (22, 21, 15, 16), (11, 22, 16, 3), (20, 19, 13, 14), (15, 21, 24, 45), (4, 15, 45, 23), (21, 13, 43, 24), (13, 6, 42, 43), (104, 25, 26, 105), (105, 26, 27, 106), (106, 27, 28, 107), (107, 28, 29, 108), (29, 28, 23, 45), (108, 29, 30, 109), (109, 30, 25, 104), (115, 35, 31, 110), (114, 34, 35, 115), (113, 33, 34, 114), (112, 32, 33, 113), (112, 111, 32), (110, 31, 111), (27, 26, 42, 44), (30, 29, 45, 24), (26, 25, 43, 42), (28, 27, 44, 23), (25, 30, 24, 43), (10, 4, 48), (7, 20, 14, 5), (39, 40, 54, 53), (41, 36, 50, 49), (38, 39, 53, 52), (50, 51, 57, 56), (53, 54, 60, 59), (51, 52, 58, 57), (49, 50, 56, 55), (54, 49, 55, 60), (52, 53, 59, 58), (68, 9, 85, 96), (36, 37, 51, 50), (40, 41, 49, 54), (37, 38, 52, 51), (18, 17, 87, 88), (67, 66, 62, 63), (69, 68, 64, 61), (66, 70, 65, 62), (70, 69, 61, 65), (11, 3, 69, 70), (5, 11, 70, 66), (3, 9, 68, 69), (7, 5, 66, 67), (48, 47, 76, 73), (10, 73, 81), (47, 46, 71, 72), (80, 78, 84, 6), (72, 71, 74, 75), (75, 74, 77, 78), (78, 77, 79, 84), (72, 76, 82), (73, 81, 83), (82, 75, 72), (75, 78, 80, 82), (82, 83, 12, 80), (83, 81, 4, 12), (10, 81, 4), (84, 79, 8, 6), (6, 80, 12), (76, 47, 72), (82, 76, 73, 83), (73, 10, 48), (64, 68, 96, 95), (55, 56, 93, 94), (9, 18, 88, 85), (57, 58, 91, 92), (59, 60, 89, 90), (56, 57, 92, 93), (58, 59, 90, 91), (60, 55, 94, 89), (17, 10, 86, 87), (65, 61, 97, 100), (61, 64, 95, 97), (63, 62, 98, 99), (62, 65, 100, 98), (99, 98, 1), (100, 97, 101, 102), (98, 100, 102, 1), (97, 95, 88, 101), (88, 96, 85), (48, 10, 86, 103), (48, 103, 47), (35, 109, 104, 31), (34, 108, 109, 35), (33, 107, 108, 34), (32, 106, 107, 33), (105, 106, 32), (31, 104, 105), (41, 110, 111, 36), (36, 111, 112, 37), (37, 112, 113, 38), (38, 113, 114, 39), (39, 114, 115, 40), (40, 115, 110, 41), (105, 111, 31), (111, 105, 32)])
_uv = me_cube_005.uv_layers.new(name='UVMap')
_uv.uv.foreach_set('vector', [0.7218, 0.6569, 0.7218, 0.678, 0.7218, 0.6807, 0.7218, 0.6768, 0.8477, 0.9005, 0.8477, 0.9348, 0.8477, 0.9322, 0.8477, 0.8994, 0.8477, 0.9396, 0.8477, 0.9334, 0.8477, 0.9235, 0.8477, 0.9313, 0.8477, 0.8987, 0.8477, 0.9334, 0.8477, 0.9337, 0.8477, 0.8988, 0.8477, 0.9322, 0.8477, 0.9396, 0.8477, 0.9313, 0.8477, 0.9235, 0.8477, 0.8386, 0.8477, 0.8901, 0.8477, 0.881, 0.8477, 0.8381, 0.8477, 0.8048, 0.8477, 0.8386, 0.8477, 0.8381, 0.8477, 0.7996, 0.8477, 0.8421, 0.8477, 0.8896, 0.8477, 0.8896, 0.8477, 0.8434, 0.8477, 0.794, 0.8477, 0.8421, 0.8477, 0.8434, 0.8477, 0.7928, 0.8477, 0.8381, 0.8477, 0.881, 0.8477, 0.8896, 0.8477, 0.8421, 0.8477, 0.7996, 0.8477, 0.8381, 0.8477, 0.8421, 0.8477, 0.794, 0.8477, 0.8349, 0.8477, 0.9005, 0.8477, 0.8994, 0.8477, 0.8354, 0.8477, 0.8987, 0.8477, 0.8881, 0.8477, 0.8921, 0.8477, 0.8968, 0.8477, 0.9334, 0.8477, 0.8987, 0.8477, 0.8968, 0.8477, 0.9235, 0.8477, 0.8881, 0.8477, 0.8994, 0.8477, 0.8974, 0.8477, 0.8921, 0.8477, 0.8994, 0.8477, 0.9322, 0.8477, 0.9235, 0.8477, 0.8974, 0.8477, 0.8088, 0.8477, 0.8918, 0.8477, 0.9059, 0.8477, 0.8099, 0.8477, 0.8099, 0.8477, 0.9059, 0.8477, 0.91, 0.8477, 0.8102, 0.8477, 0.8102, 0.8477, 0.91, 0.8477, 0.9059, 0.8477, 0.8099, 0.8477, 0.8099, 0.8477, 0.9059, 0.8477, 0.8918, 0.8477, 0.8088, 0.8477, 0.8918, 0.8477, 0.9059, 0.8477, 0.9235, 0.8477, 0.8968, 0.8477, 0.8088, 0.8477, 0.8918, 0.8477, 0.8884, 0.8477, 0.8085, 0.8477, 0.8085, 0.8477, 0.8884, 0.8477, 0.8918, 0.8477, 0.8088, 0.8477, 0.7945, 0.8477, 0.802, 0.8477, 0.802, 0.8477, 0.7938, 0.8477, 0.7952, 0.8477, 0.802, 0.8477, 0.802, 0.8477, 0.7945, 0.8477, 0.7952, 0.8477, 0.802, 0.8477, 0.802, 0.8477, 0.7952, 0.8477, 0.7945, 0.8477, 0.802, 0.8477, 0.802, 0.8477, 0.7952, 0.8477, 0.7945, 0.8477, 0.7938, 0.8477, 0.802, 0.8477, 0.7938, 0.8477, 0.802, 0.8477, 0.7938, 0.8477, 0.91, 0.8477, 0.9059, 0.8477, 0.9235, 0.8477, 0.9313, 0.8477, 0.8884, 0.8477, 0.8918, 0.8477, 0.8968, 0.8477, 0.8921, 0.8477, 0.9059, 0.8477, 0.8918, 0.8477, 0.8974, 0.8477, 0.9235, 0.8477, 0.9059, 0.8477, 0.91, 0.8477, 0.9313, 0.8477, 0.9235, 0.8477, 0.8918, 0.8477, 0.8884, 0.8477, 0.8921, 0.8477, 0.8974, 0.8477, 0.9337, 0.8477, 0.9334, 0.8477, 0.9527, 0.8477, 0.7942, 0.8477, 0.8349, 0.8477, 0.8354, 0.8477, 0.7934, 0.2161, 0.7648, 0.2161, 0.763, 0.2161, 0.7627, 0.2161, 0.7652, 0.2161, 0.7612, 0.2161, 0.7612, 0.2161, 0.7602, 0.2161, 0.7602, 0.2161, 0.7648, 0.2161, 0.7648, 0.2161, 0.7652, 0.2161, 0.7652, 0.8077, 0.9758, 0.8077, 0.9805, 0.8077, 0.9503, 0.8077, 0.9471, 0.8077, 0.9852, 0.8077, 0.9805, 0.8077, 0.9503, 0.8077, 0.9558, 0.8077, 0.9805, 0.8077, 0.9852, 0.8077, 0.9558, 0.8077, 0.9503, 0.8077, 0.9758, 0.8077, 0.9758, 0.8077, 0.9471, 0.8077, 0.9471, 0.8077, 0.9805, 0.8077, 0.9758, 0.8077, 0.9471, 0.8077, 0.9503, 0.8077, 0.9852, 0.8077, 0.9852, 0.8077, 0.9558, 0.8077, 0.9558, 0.8953, 0.7338, 0.8953, 0.7413, 0.8953, 0.7413, 0.8953, 0.7338, 0.2161, 0.7612, 0.2161, 0.763, 0.2161, 0.7627, 0.2161, 0.7602, 0.2161, 0.763, 0.2161, 0.7612, 0.2161, 0.7602, 0.2161, 0.7627, 0.2161, 0.763, 0.2161, 0.7648, 0.2161, 0.7652, 0.2161, 0.7627, 0.8953, 0.7583, 0.8953, 0.7742, 0.8953, 0.7735, 0.8953, 0.7585, 0.8262, 0.9665, 0.8262, 0.9677, 0.8262, 0.954, 0.8262, 0.9541, 0.8262, 0.9552, 0.8262, 0.9521, 0.8262, 0.9416, 0.8262, 0.9421, 0.8262, 0.9677, 0.8262, 0.9612, 0.8262, 0.9483, 0.8262, 0.954, 0.8262, 0.9612, 0.8262, 0.9552, 0.8262, 0.9421, 0.8262, 0.9483, 0.8477, 0.787, 0.8477, 0.78, 0.8477, 0.7547, 0.8477, 0.7621, 0.8477, 0.7934, 0.8477, 0.787, 0.8477, 0.7621, 0.8477, 0.7702, 0.8477, 0.78, 0.8477, 0.7786, 0.8477, 0.7508, 0.8477, 0.7547, 0.8477, 0.7942, 0.8477, 0.7934, 0.8477, 0.7702, 0.8477, 0.7687, 0.8953, 0.7884, 0.8953, 0.7897, 0.8953, 0.7942, 0.8953, 0.789, 0.8812, 0.8187, 0.8812, 0.8908, 0.8812, 0.8513, 0.8953, 0.7897, 0.8953, 0.7897, 0.8953, 0.7968, 0.8953, 0.7956, 0.8812, 0.8444, 0.8812, 0.8289, 0.8812, 0.7747, 0.8812, 0.8138, 0.8812, 0.9747, 0.8812, 0.9895, 0.8812, 0.9074, 0.8812, 0.9087, 0.8812, 0.9087, 0.8812, 0.9074, 0.8812, 0.8183, 0.8812, 0.8289, 0.8812, 0.8289, 0.8812, 0.8183, 0.8812, 0.7562, 0.8812, 0.7747, 0.8812, 0.9747, 0.8812, 0.9571, 0.8812, 0.8976, 0.8812, 0.8908, 0.8812, 0.8513, 0.8812, 0.8733, 0.8812, 0.8976, 0.8812, 0.9087, 0.8812, 0.9747, 0.8812, 0.9087, 0.8812, 0.8289, 0.8812, 0.8444, 0.8812, 0.8976, 0.8812, 0.8976, 0.8812, 0.8733, 0.8812, 0.839, 0.8812, 0.8444, 0.8812, 0.8733, 0.8812, 0.8513, 0.8812, 0.8179, 0.8812, 0.839, 0.8812, 0.8187, 0.8812, 0.8513, 0.8812, 0.8179, 0.8223, 0.8036, 0.8223, 0.7981, 0.8223, 0.8179, 0.8223, 0.8153, 0.8812, 0.8138, 0.8812, 0.8444, 0.8812, 0.839, 0.8953, 0.7942, 0.8953, 0.7897, 0.8953, 0.7956, 0.8812, 0.8976, 0.8812, 0.9571, 0.8812, 0.8908, 0.8812, 0.8733, 0.8953, 0.789, 0.8953, 0.7841, 0.8953, 0.7884, 0.8262, 0.9416, 0.8262, 0.9521, 0.8262, 0.9521, 0.8262, 0.9416, 0.8077, 0.9471, 0.8077, 0.9471, 0.8077, 0.9471, 0.8077, 0.9471, 0.8953, 0.7413, 0.8953, 0.7583, 0.8953, 0.7585, 0.8953, 0.7413, 0.8077, 0.9503, 0.8077, 0.9558, 0.8077, 0.9558, 0.8077, 0.9503, 0.8077, 0.9558, 0.8077, 0.9503, 0.8077, 0.9503, 0.8077, 0.9558, 0.8077, 0.9471, 0.8077, 0.9503, 0.8077, 0.9503, 0.8077, 0.9471, 0.8077, 0.9558, 0.8077, 0.9558, 0.8077, 0.9558, 0.8077, 0.9558, 0.8077, 0.9503, 0.8077, 0.9471, 0.8077, 0.9471, 0.8077, 0.9503, 0.8953, 0.7742, 0.8953, 0.7841, 0.8953, 0.7847, 0.8953, 0.7735, 0.8247, 0.8724, 0.8247, 0.8661, 0.8247, 0.8661, 0.8247, 0.8724, 0.8247, 0.8661, 0.8247, 0.8656, 0.8247, 0.8656, 0.8247, 0.8661, 0.8247, 0.8782, 0.8247, 0.8781, 0.8247, 0.8781, 0.8247, 0.8782, 0.8247, 0.8781, 0.8247, 0.8724, 0.8247, 0.8724, 0.8247, 0.8781, 0.8953, 0.734, 0.8953, 0.734, 0.8953, 0.7553, 0.8953, 0.7325, 0.8953, 0.7309, 0.8953, 0.7573, 0.8953, 0.7561, 0.8953, 0.734, 0.8953, 0.7325, 0.8953, 0.7561, 0.8953, 0.7553, 0.8953, 0.7309, 0.8953, 0.7303, 0.8953, 0.7585, 0.8953, 0.7573, 0.8953, 0.7585, 0.8953, 0.7338, 0.8953, 0.7413, 0.8953, 0.7884, 0.8953, 0.7841, 0.8953, 0.7847, 0.8953, 0.7876, 0.8953, 0.7884, 0.8953, 0.7876, 0.8953, 0.7897, 0.8477, 0.802, 0.8477, 0.8085, 0.8477, 0.8088, 0.8477, 0.802, 0.8477, 0.802, 0.8477, 0.8088, 0.8477, 0.8085, 0.8477, 0.802, 0.8477, 0.802, 0.8477, 0.8099, 0.8477, 0.8088, 0.8477, 0.802, 0.8477, 0.802, 0.8477, 0.8102, 0.8477, 0.8099, 0.8477, 0.802, 0.8477, 0.8099, 0.8477, 0.8102, 0.8477, 0.802, 0.8477, 0.802, 0.8477, 0.8088, 0.8477, 0.8099, 0.8477, 0.777, 0.8477, 0.7938, 0.8477, 0.7938, 0.8477, 0.777, 0.8477, 0.777, 0.8477, 0.7938, 0.8477, 0.7945, 0.8477, 0.7792, 0.8477, 0.7792, 0.8477, 0.7945, 0.8477, 0.7952, 0.8477, 0.7814, 0.8477, 0.7814, 0.8477, 0.7952, 0.8477, 0.7952, 0.8477, 0.7814, 0.8477, 0.7814, 0.8477, 0.7952, 0.8477, 0.7945, 0.8477, 0.7792, 0.8477, 0.7792, 0.8477, 0.7945, 0.8477, 0.7938, 0.8477, 0.777, 0.8477, 0.8099, 0.8477, 0.7938, 0.8477, 0.802, 0.8477, 0.7938, 0.8477, 0.8099, 0.8477, 0.802])
me_cube_005.materials.append(mat_material_005)
me_cube_005.use_remesh_fix_poles = True
me_cube_005.use_remesh_preserve_attributes = False
me_cube_005.use_mirror_vertex_groups = False
me_cube_005.update()

# ---- objects
ob_cube = bpy.data.objects.new('Cube', me_cube)
ob_light = bpy.data.objects.new('Light', light_light)
ob_camera = bpy.data.objects.new('Camera', cam_camera)
ob_hair = bpy.data.objects.new('Hair', me_cube_003)
ob_head = bpy.data.objects.new('Head', me_cube_004)
ob_hoodie = bpy.data.objects.new('Hoodie', me_cube_001)
ob_hood = bpy.data.objects.new('Hood', me_cube_002)
ob_hoodie_001 = bpy.data.objects.new('Hoodie.001', me_cube_005)

# ---- transforms, parenting, visibility, modifiers, constraints
ob_cube.location = (0.0, 0.0, 0.0)
ob_cube.lock_rotations_4d = False
ob_cube.empty_display_type = 'ARROWS'
ob_cube.lineart.crease_threshold = 0.0
_m = ob_cube.modifiers.new('Mirror', 'MIRROR')
_m.use_axis = (False, True, False)
_m = ob_cube.modifiers.new('Solidify', 'SOLIDIFY')
_m.thickness = 0.04
_m.material_offset = 1
_m.use_flip_normals = True
ob_light.location = (4.076, 1.005, 5.904)
ob_light.rotation_euler = (0.6503, 0.05522, 1.866)
ob_light.lock_rotations_4d = False
ob_light.empty_display_type = 'ARROWS'
ob_light.color = (0.0, 0.0, 0.0, 0.0)
ob_light.lineart.crease_threshold = 0.0
ob_camera.location = (7.359, -6.926, 4.958)
ob_camera.rotation_euler = (1.109, 0.0, 0.8149)
ob_camera.lock_rotations_4d = False
ob_camera.empty_display_type = 'ARROWS'
ob_camera.color = (0.0, 0.0, 0.0, 0.0)
ob_camera.display_type = 'WIRE'
ob_camera.lineart.crease_threshold = 0.0
ob_hair.location = (0.0, 0.0, 0.0)
ob_hair.lock_rotations_4d = False
ob_hair.empty_display_type = 'ARROWS'
ob_hair.lineart.crease_threshold = 0.0
_m = ob_hair.modifiers.new('Mirror', 'MIRROR')
_m.use_axis = (False, True, False)
_m = ob_hair.modifiers.new('Solidify', 'SOLIDIFY')
_m.thickness = 0.02
_m.material_offset = 1
_m.use_flip_normals = True
ob_head.location = (0.0, 0.0, 0.0)
ob_head.lock_rotations_4d = False
ob_head.empty_display_type = 'ARROWS'
ob_head.lineart.crease_threshold = 0.0
_m = ob_head.modifiers.new('Mirror', 'MIRROR')
_m.use_axis = (False, True, False)
_m = ob_head.modifiers.new('Solidify', 'SOLIDIFY')
_m.thickness = 0.04
_m.material_offset = 1
_m.use_flip_normals = True
ob_hoodie.location = (0.0, 0.0, 0.0)
ob_hoodie.rotation_euler = (0.0, 0.0, 1.571)
ob_hoodie.lineart.crease_threshold = 0.0
_m = ob_hoodie.modifiers.new('Mirror', 'MIRROR')
_m.use_clip = True
ob_hood.location = (0.0, 0.0, 0.0)
ob_hood.rotation_euler = (0.0, 0.0, 1.571)
ob_hood.lineart.crease_threshold = 0.0
_m = ob_hood.modifiers.new('Mirror', 'MIRROR')
_m.use_clip = True
ob_hoodie_001.location = (0.0, 0.0, 0.0)
ob_hoodie_001.lineart.crease_threshold = 0.0
_m = ob_hoodie_001.modifiers.new('Mirror', 'MIRROR')
_m.use_clip = True

# ---- collection membership
col_collection.objects.link(ob_cube)
col_collection.objects.link(ob_light)
col_collection.objects.link(ob_camera)
col_collection.objects.link(ob_hair)
col_collection.objects.link(ob_head)
col_collection.objects.link(ob_hoodie)
col_collection.objects.link(ob_hood)
col_collection.objects.link(ob_hoodie_001)

# ---- scene / render settings (as saved in the file)
scene.camera = ob_camera
scene.frame_start = 1; scene.frame_end = 250; scene.frame_set(1)
scene.render.engine = 'BLENDER_EEVEE_NEXT'
scene.cycles.sampling_pattern = 'TABULATED_SOBOL'
bpy.context.view_layer.update()

